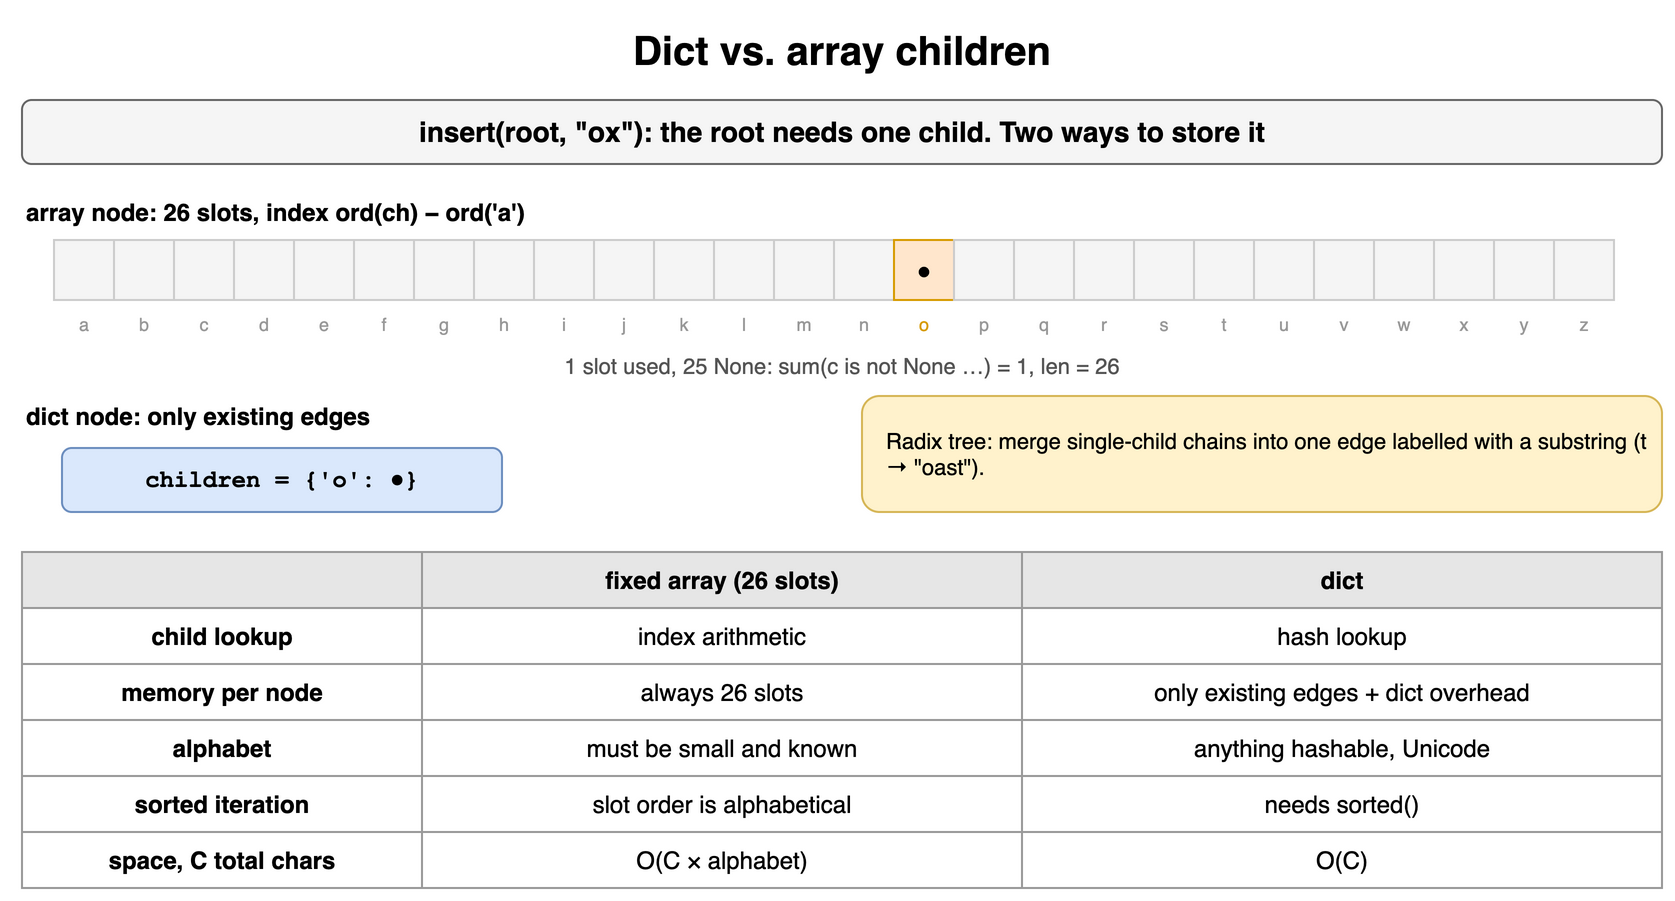

The diagram above was exported from draw.io. Its source (the exported page's mxGraphModel, read from the mxfile embedded in the PNG):
<mxGraphModel dx="900" dy="458" grid="1" gridSize="10" guides="1" tooltips="1" connect="1" arrows="1" fold="1" page="1" pageScale="1" pageWidth="900" pageHeight="458" math="0" shadow="0">
  <root>
    <mxCell id="0" />
    <mxCell id="1" parent="0" />
    <mxCell id="h17c1" value="Dict vs. array children" style="text;html=1;align=center;verticalAlign=middle;whiteSpace=wrap;fontSize=20;fontStyle=1;" vertex="1" parent="1">
      <mxGeometry x="40" y="10" width="820" height="30" as="geometry" />
    </mxCell>
    <mxCell id="h17c2" value="insert(root, &quot;ox&quot;): the root needs one child. Two ways to store it" style="rounded=1;whiteSpace=wrap;html=1;fillColor=#f5f5f5;strokeColor=#666666;fontStyle=1;fontSize=14;" vertex="1" parent="1">
      <mxGeometry x="40" y="50" width="820" height="32" as="geometry" />
    </mxCell>
    <mxCell id="h17c3" value="array node: 26 slots, index ord(ch) − ord('a')" style="text;html=1;align=center;verticalAlign=middle;whiteSpace=wrap;fontStyle=1;align=left;" vertex="1" parent="1">
      <mxGeometry x="40" y="96" width="820" height="20" as="geometry" />
    </mxCell>
    <mxCell id="h17c4" value="" style="rounded=0;whiteSpace=wrap;html=1;fontSize=12;fillColor=#f5f5f5;strokeColor=#cccccc;" vertex="1" parent="1">
      <mxGeometry x="56" y="120" width="30" height="30" as="geometry" />
    </mxCell>
    <mxCell id="h17c5" value="a" style="text;html=1;whiteSpace=wrap;fontSize=11;fontSize=9;align=center;fontColor=#999999;" vertex="1" parent="1">
      <mxGeometry x="56" y="150" width="30" height="14" as="geometry" />
    </mxCell>
    <mxCell id="h17c6" value="" style="rounded=0;whiteSpace=wrap;html=1;fontSize=12;fillColor=#f5f5f5;strokeColor=#cccccc;" vertex="1" parent="1">
      <mxGeometry x="86" y="120" width="30" height="30" as="geometry" />
    </mxCell>
    <mxCell id="h17c7" value="b" style="text;html=1;whiteSpace=wrap;fontSize=11;fontSize=9;align=center;fontColor=#999999;" vertex="1" parent="1">
      <mxGeometry x="86" y="150" width="30" height="14" as="geometry" />
    </mxCell>
    <mxCell id="h17c8" value="" style="rounded=0;whiteSpace=wrap;html=1;fontSize=12;fillColor=#f5f5f5;strokeColor=#cccccc;" vertex="1" parent="1">
      <mxGeometry x="116" y="120" width="30" height="30" as="geometry" />
    </mxCell>
    <mxCell id="h17c9" value="c" style="text;html=1;whiteSpace=wrap;fontSize=11;fontSize=9;align=center;fontColor=#999999;" vertex="1" parent="1">
      <mxGeometry x="116" y="150" width="30" height="14" as="geometry" />
    </mxCell>
    <mxCell id="h17c10" value="" style="rounded=0;whiteSpace=wrap;html=1;fontSize=12;fillColor=#f5f5f5;strokeColor=#cccccc;" vertex="1" parent="1">
      <mxGeometry x="146" y="120" width="30" height="30" as="geometry" />
    </mxCell>
    <mxCell id="h17c11" value="d" style="text;html=1;whiteSpace=wrap;fontSize=11;fontSize=9;align=center;fontColor=#999999;" vertex="1" parent="1">
      <mxGeometry x="146" y="150" width="30" height="14" as="geometry" />
    </mxCell>
    <mxCell id="h17c12" value="" style="rounded=0;whiteSpace=wrap;html=1;fontSize=12;fillColor=#f5f5f5;strokeColor=#cccccc;" vertex="1" parent="1">
      <mxGeometry x="176" y="120" width="30" height="30" as="geometry" />
    </mxCell>
    <mxCell id="h17c13" value="e" style="text;html=1;whiteSpace=wrap;fontSize=11;fontSize=9;align=center;fontColor=#999999;" vertex="1" parent="1">
      <mxGeometry x="176" y="150" width="30" height="14" as="geometry" />
    </mxCell>
    <mxCell id="h17c14" value="" style="rounded=0;whiteSpace=wrap;html=1;fontSize=12;fillColor=#f5f5f5;strokeColor=#cccccc;" vertex="1" parent="1">
      <mxGeometry x="206" y="120" width="30" height="30" as="geometry" />
    </mxCell>
    <mxCell id="h17c15" value="f" style="text;html=1;whiteSpace=wrap;fontSize=11;fontSize=9;align=center;fontColor=#999999;" vertex="1" parent="1">
      <mxGeometry x="206" y="150" width="30" height="14" as="geometry" />
    </mxCell>
    <mxCell id="h17c16" value="" style="rounded=0;whiteSpace=wrap;html=1;fontSize=12;fillColor=#f5f5f5;strokeColor=#cccccc;" vertex="1" parent="1">
      <mxGeometry x="236" y="120" width="30" height="30" as="geometry" />
    </mxCell>
    <mxCell id="h17c17" value="g" style="text;html=1;whiteSpace=wrap;fontSize=11;fontSize=9;align=center;fontColor=#999999;" vertex="1" parent="1">
      <mxGeometry x="236" y="150" width="30" height="14" as="geometry" />
    </mxCell>
    <mxCell id="h17c18" value="" style="rounded=0;whiteSpace=wrap;html=1;fontSize=12;fillColor=#f5f5f5;strokeColor=#cccccc;" vertex="1" parent="1">
      <mxGeometry x="266" y="120" width="30" height="30" as="geometry" />
    </mxCell>
    <mxCell id="h17c19" value="h" style="text;html=1;whiteSpace=wrap;fontSize=11;fontSize=9;align=center;fontColor=#999999;" vertex="1" parent="1">
      <mxGeometry x="266" y="150" width="30" height="14" as="geometry" />
    </mxCell>
    <mxCell id="h17c20" value="" style="rounded=0;whiteSpace=wrap;html=1;fontSize=12;fillColor=#f5f5f5;strokeColor=#cccccc;" vertex="1" parent="1">
      <mxGeometry x="296" y="120" width="30" height="30" as="geometry" />
    </mxCell>
    <mxCell id="h17c21" value="i" style="text;html=1;whiteSpace=wrap;fontSize=11;fontSize=9;align=center;fontColor=#999999;" vertex="1" parent="1">
      <mxGeometry x="296" y="150" width="30" height="14" as="geometry" />
    </mxCell>
    <mxCell id="h17c22" value="" style="rounded=0;whiteSpace=wrap;html=1;fontSize=12;fillColor=#f5f5f5;strokeColor=#cccccc;" vertex="1" parent="1">
      <mxGeometry x="326" y="120" width="30" height="30" as="geometry" />
    </mxCell>
    <mxCell id="h17c23" value="j" style="text;html=1;whiteSpace=wrap;fontSize=11;fontSize=9;align=center;fontColor=#999999;" vertex="1" parent="1">
      <mxGeometry x="326" y="150" width="30" height="14" as="geometry" />
    </mxCell>
    <mxCell id="h17c24" value="" style="rounded=0;whiteSpace=wrap;html=1;fontSize=12;fillColor=#f5f5f5;strokeColor=#cccccc;" vertex="1" parent="1">
      <mxGeometry x="356" y="120" width="30" height="30" as="geometry" />
    </mxCell>
    <mxCell id="h17c25" value="k" style="text;html=1;whiteSpace=wrap;fontSize=11;fontSize=9;align=center;fontColor=#999999;" vertex="1" parent="1">
      <mxGeometry x="356" y="150" width="30" height="14" as="geometry" />
    </mxCell>
    <mxCell id="h17c26" value="" style="rounded=0;whiteSpace=wrap;html=1;fontSize=12;fillColor=#f5f5f5;strokeColor=#cccccc;" vertex="1" parent="1">
      <mxGeometry x="386" y="120" width="30" height="30" as="geometry" />
    </mxCell>
    <mxCell id="h17c27" value="l" style="text;html=1;whiteSpace=wrap;fontSize=11;fontSize=9;align=center;fontColor=#999999;" vertex="1" parent="1">
      <mxGeometry x="386" y="150" width="30" height="14" as="geometry" />
    </mxCell>
    <mxCell id="h17c28" value="" style="rounded=0;whiteSpace=wrap;html=1;fontSize=12;fillColor=#f5f5f5;strokeColor=#cccccc;" vertex="1" parent="1">
      <mxGeometry x="416" y="120" width="30" height="30" as="geometry" />
    </mxCell>
    <mxCell id="h17c29" value="m" style="text;html=1;whiteSpace=wrap;fontSize=11;fontSize=9;align=center;fontColor=#999999;" vertex="1" parent="1">
      <mxGeometry x="416" y="150" width="30" height="14" as="geometry" />
    </mxCell>
    <mxCell id="h17c30" value="" style="rounded=0;whiteSpace=wrap;html=1;fontSize=12;fillColor=#f5f5f5;strokeColor=#cccccc;" vertex="1" parent="1">
      <mxGeometry x="446" y="120" width="30" height="30" as="geometry" />
    </mxCell>
    <mxCell id="h17c31" value="n" style="text;html=1;whiteSpace=wrap;fontSize=11;fontSize=9;align=center;fontColor=#999999;" vertex="1" parent="1">
      <mxGeometry x="446" y="150" width="30" height="14" as="geometry" />
    </mxCell>
    <mxCell id="h17c32" value="●" style="rounded=0;whiteSpace=wrap;html=1;fontSize=12;fillColor=#ffe6cc;strokeColor=#d79b00;" vertex="1" parent="1">
      <mxGeometry x="476" y="120" width="30" height="30" as="geometry" />
    </mxCell>
    <mxCell id="h17c33" value="o" style="text;html=1;whiteSpace=wrap;fontSize=11;fontSize=9;align=center;fontColor=#d79b00;" vertex="1" parent="1">
      <mxGeometry x="476" y="150" width="30" height="14" as="geometry" />
    </mxCell>
    <mxCell id="h17c34" value="" style="rounded=0;whiteSpace=wrap;html=1;fontSize=12;fillColor=#f5f5f5;strokeColor=#cccccc;" vertex="1" parent="1">
      <mxGeometry x="506" y="120" width="30" height="30" as="geometry" />
    </mxCell>
    <mxCell id="h17c35" value="p" style="text;html=1;whiteSpace=wrap;fontSize=11;fontSize=9;align=center;fontColor=#999999;" vertex="1" parent="1">
      <mxGeometry x="506" y="150" width="30" height="14" as="geometry" />
    </mxCell>
    <mxCell id="h17c36" value="" style="rounded=0;whiteSpace=wrap;html=1;fontSize=12;fillColor=#f5f5f5;strokeColor=#cccccc;" vertex="1" parent="1">
      <mxGeometry x="536" y="120" width="30" height="30" as="geometry" />
    </mxCell>
    <mxCell id="h17c37" value="q" style="text;html=1;whiteSpace=wrap;fontSize=11;fontSize=9;align=center;fontColor=#999999;" vertex="1" parent="1">
      <mxGeometry x="536" y="150" width="30" height="14" as="geometry" />
    </mxCell>
    <mxCell id="h17c38" value="" style="rounded=0;whiteSpace=wrap;html=1;fontSize=12;fillColor=#f5f5f5;strokeColor=#cccccc;" vertex="1" parent="1">
      <mxGeometry x="566" y="120" width="30" height="30" as="geometry" />
    </mxCell>
    <mxCell id="h17c39" value="r" style="text;html=1;whiteSpace=wrap;fontSize=11;fontSize=9;align=center;fontColor=#999999;" vertex="1" parent="1">
      <mxGeometry x="566" y="150" width="30" height="14" as="geometry" />
    </mxCell>
    <mxCell id="h17c40" value="" style="rounded=0;whiteSpace=wrap;html=1;fontSize=12;fillColor=#f5f5f5;strokeColor=#cccccc;" vertex="1" parent="1">
      <mxGeometry x="596" y="120" width="30" height="30" as="geometry" />
    </mxCell>
    <mxCell id="h17c41" value="s" style="text;html=1;whiteSpace=wrap;fontSize=11;fontSize=9;align=center;fontColor=#999999;" vertex="1" parent="1">
      <mxGeometry x="596" y="150" width="30" height="14" as="geometry" />
    </mxCell>
    <mxCell id="h17c42" value="" style="rounded=0;whiteSpace=wrap;html=1;fontSize=12;fillColor=#f5f5f5;strokeColor=#cccccc;" vertex="1" parent="1">
      <mxGeometry x="626" y="120" width="30" height="30" as="geometry" />
    </mxCell>
    <mxCell id="h17c43" value="t" style="text;html=1;whiteSpace=wrap;fontSize=11;fontSize=9;align=center;fontColor=#999999;" vertex="1" parent="1">
      <mxGeometry x="626" y="150" width="30" height="14" as="geometry" />
    </mxCell>
    <mxCell id="h17c44" value="" style="rounded=0;whiteSpace=wrap;html=1;fontSize=12;fillColor=#f5f5f5;strokeColor=#cccccc;" vertex="1" parent="1">
      <mxGeometry x="656" y="120" width="30" height="30" as="geometry" />
    </mxCell>
    <mxCell id="h17c45" value="u" style="text;html=1;whiteSpace=wrap;fontSize=11;fontSize=9;align=center;fontColor=#999999;" vertex="1" parent="1">
      <mxGeometry x="656" y="150" width="30" height="14" as="geometry" />
    </mxCell>
    <mxCell id="h17c46" value="" style="rounded=0;whiteSpace=wrap;html=1;fontSize=12;fillColor=#f5f5f5;strokeColor=#cccccc;" vertex="1" parent="1">
      <mxGeometry x="686" y="120" width="30" height="30" as="geometry" />
    </mxCell>
    <mxCell id="h17c47" value="v" style="text;html=1;whiteSpace=wrap;fontSize=11;fontSize=9;align=center;fontColor=#999999;" vertex="1" parent="1">
      <mxGeometry x="686" y="150" width="30" height="14" as="geometry" />
    </mxCell>
    <mxCell id="h17c48" value="" style="rounded=0;whiteSpace=wrap;html=1;fontSize=12;fillColor=#f5f5f5;strokeColor=#cccccc;" vertex="1" parent="1">
      <mxGeometry x="716" y="120" width="30" height="30" as="geometry" />
    </mxCell>
    <mxCell id="h17c49" value="w" style="text;html=1;whiteSpace=wrap;fontSize=11;fontSize=9;align=center;fontColor=#999999;" vertex="1" parent="1">
      <mxGeometry x="716" y="150" width="30" height="14" as="geometry" />
    </mxCell>
    <mxCell id="h17c50" value="" style="rounded=0;whiteSpace=wrap;html=1;fontSize=12;fillColor=#f5f5f5;strokeColor=#cccccc;" vertex="1" parent="1">
      <mxGeometry x="746" y="120" width="30" height="30" as="geometry" />
    </mxCell>
    <mxCell id="h17c51" value="x" style="text;html=1;whiteSpace=wrap;fontSize=11;fontSize=9;align=center;fontColor=#999999;" vertex="1" parent="1">
      <mxGeometry x="746" y="150" width="30" height="14" as="geometry" />
    </mxCell>
    <mxCell id="h17c52" value="" style="rounded=0;whiteSpace=wrap;html=1;fontSize=12;fillColor=#f5f5f5;strokeColor=#cccccc;" vertex="1" parent="1">
      <mxGeometry x="776" y="120" width="30" height="30" as="geometry" />
    </mxCell>
    <mxCell id="h17c53" value="y" style="text;html=1;whiteSpace=wrap;fontSize=11;fontSize=9;align=center;fontColor=#999999;" vertex="1" parent="1">
      <mxGeometry x="776" y="150" width="30" height="14" as="geometry" />
    </mxCell>
    <mxCell id="h17c54" value="" style="rounded=0;whiteSpace=wrap;html=1;fontSize=12;fillColor=#f5f5f5;strokeColor=#cccccc;" vertex="1" parent="1">
      <mxGeometry x="806" y="120" width="30" height="30" as="geometry" />
    </mxCell>
    <mxCell id="h17c55" value="z" style="text;html=1;whiteSpace=wrap;fontSize=11;fontSize=9;align=center;fontColor=#999999;" vertex="1" parent="1">
      <mxGeometry x="806" y="150" width="30" height="14" as="geometry" />
    </mxCell>
    <mxCell id="h17c56" value="1 slot used, 25 None: sum(c is not None …) = 1, len = 26" style="text;html=1;whiteSpace=wrap;fontSize=11;align=center;fontColor=#555555;" vertex="1" parent="1">
      <mxGeometry x="40" y="170" width="820" height="18" as="geometry" />
    </mxCell>
    <mxCell id="h17c57" value="dict node: only existing edges" style="text;html=1;align=center;verticalAlign=middle;whiteSpace=wrap;fontStyle=1;align=left;" vertex="1" parent="1">
      <mxGeometry x="40" y="198" width="400" height="20" as="geometry" />
    </mxCell>
    <mxCell id="h17c58" value="children = {'o': ●}" style="rounded=1;whiteSpace=wrap;html=1;fillColor=#dae8fc;strokeColor=#6c8ebf;fontFamily=Courier New;fontSize=12;fontStyle=1;" vertex="1" parent="1">
      <mxGeometry x="60" y="224" width="220" height="32" as="geometry" />
    </mxCell>
    <mxCell id="h17c59" value="Radix tree: merge single-child chains into one edge labelled with a substring (t → &quot;oast&quot;)." style="rounded=1;whiteSpace=wrap;html=1;align=left;spacingLeft=10;fontSize=11;fillColor=#fff2cc;strokeColor=#d6b656;" vertex="1" parent="1">
      <mxGeometry x="460" y="198" width="400" height="58" as="geometry" />
    </mxCell>
    <mxCell id="h17c60" value="" style="whiteSpace=wrap;html=1;fillColor=#e6e6e6;strokeColor=#999999;fontStyle=1;fontSize=12;" vertex="1" parent="1">
      <mxGeometry x="40" y="276" width="200" height="28" as="geometry" />
    </mxCell>
    <mxCell id="h17c61" value="fixed array (26 slots)" style="whiteSpace=wrap;html=1;fillColor=#e6e6e6;strokeColor=#999999;fontStyle=1;fontSize=12;" vertex="1" parent="1">
      <mxGeometry x="240" y="276" width="300" height="28" as="geometry" />
    </mxCell>
    <mxCell id="h17c62" value="dict" style="whiteSpace=wrap;html=1;fillColor=#e6e6e6;strokeColor=#999999;fontStyle=1;fontSize=12;" vertex="1" parent="1">
      <mxGeometry x="540" y="276" width="320" height="28" as="geometry" />
    </mxCell>
    <mxCell id="h17c63" value="child lookup" style="whiteSpace=wrap;html=1;strokeColor=#999999;fontSize=12;fillColor=#ffffff;fontStyle=1;" vertex="1" parent="1">
      <mxGeometry x="40" y="304" width="200" height="28" as="geometry" />
    </mxCell>
    <mxCell id="h17c64" value="index arithmetic" style="whiteSpace=wrap;html=1;strokeColor=#999999;fontSize=12;fillColor=#ffffff;" vertex="1" parent="1">
      <mxGeometry x="240" y="304" width="300" height="28" as="geometry" />
    </mxCell>
    <mxCell id="h17c65" value="hash lookup" style="whiteSpace=wrap;html=1;strokeColor=#999999;fontSize=12;fillColor=#ffffff;" vertex="1" parent="1">
      <mxGeometry x="540" y="304" width="320" height="28" as="geometry" />
    </mxCell>
    <mxCell id="h17c66" value="memory per node" style="whiteSpace=wrap;html=1;strokeColor=#999999;fontSize=12;fillColor=#ffffff;fontStyle=1;" vertex="1" parent="1">
      <mxGeometry x="40" y="332" width="200" height="28" as="geometry" />
    </mxCell>
    <mxCell id="h17c67" value="always 26 slots" style="whiteSpace=wrap;html=1;strokeColor=#999999;fontSize=12;fillColor=#ffffff;" vertex="1" parent="1">
      <mxGeometry x="240" y="332" width="300" height="28" as="geometry" />
    </mxCell>
    <mxCell id="h17c68" value="only existing edges + dict overhead" style="whiteSpace=wrap;html=1;strokeColor=#999999;fontSize=12;fillColor=#ffffff;" vertex="1" parent="1">
      <mxGeometry x="540" y="332" width="320" height="28" as="geometry" />
    </mxCell>
    <mxCell id="h17c69" value="alphabet" style="whiteSpace=wrap;html=1;strokeColor=#999999;fontSize=12;fillColor=#ffffff;fontStyle=1;" vertex="1" parent="1">
      <mxGeometry x="40" y="360" width="200" height="28" as="geometry" />
    </mxCell>
    <mxCell id="h17c70" value="must be small and known" style="whiteSpace=wrap;html=1;strokeColor=#999999;fontSize=12;fillColor=#ffffff;" vertex="1" parent="1">
      <mxGeometry x="240" y="360" width="300" height="28" as="geometry" />
    </mxCell>
    <mxCell id="h17c71" value="anything hashable, Unicode" style="whiteSpace=wrap;html=1;strokeColor=#999999;fontSize=12;fillColor=#ffffff;" vertex="1" parent="1">
      <mxGeometry x="540" y="360" width="320" height="28" as="geometry" />
    </mxCell>
    <mxCell id="h17c72" value="sorted iteration" style="whiteSpace=wrap;html=1;strokeColor=#999999;fontSize=12;fillColor=#ffffff;fontStyle=1;" vertex="1" parent="1">
      <mxGeometry x="40" y="388" width="200" height="28" as="geometry" />
    </mxCell>
    <mxCell id="h17c73" value="slot order is alphabetical" style="whiteSpace=wrap;html=1;strokeColor=#999999;fontSize=12;fillColor=#ffffff;" vertex="1" parent="1">
      <mxGeometry x="240" y="388" width="300" height="28" as="geometry" />
    </mxCell>
    <mxCell id="h17c74" value="needs sorted()" style="whiteSpace=wrap;html=1;strokeColor=#999999;fontSize=12;fillColor=#ffffff;" vertex="1" parent="1">
      <mxGeometry x="540" y="388" width="320" height="28" as="geometry" />
    </mxCell>
    <mxCell id="h17c75" value="space, C total chars" style="whiteSpace=wrap;html=1;strokeColor=#999999;fontSize=12;fillColor=#ffffff;fontStyle=1;" vertex="1" parent="1">
      <mxGeometry x="40" y="416" width="200" height="28" as="geometry" />
    </mxCell>
    <mxCell id="h17c76" value="O(C × alphabet)" style="whiteSpace=wrap;html=1;strokeColor=#999999;fontSize=12;fillColor=#ffffff;" vertex="1" parent="1">
      <mxGeometry x="240" y="416" width="300" height="28" as="geometry" />
    </mxCell>
    <mxCell id="h17c77" value="O(C)" style="whiteSpace=wrap;html=1;strokeColor=#999999;fontSize=12;fillColor=#ffffff;" vertex="1" parent="1">
      <mxGeometry x="540" y="416" width="320" height="28" as="geometry" />
    </mxCell>
  </root>
</mxGraphModel>